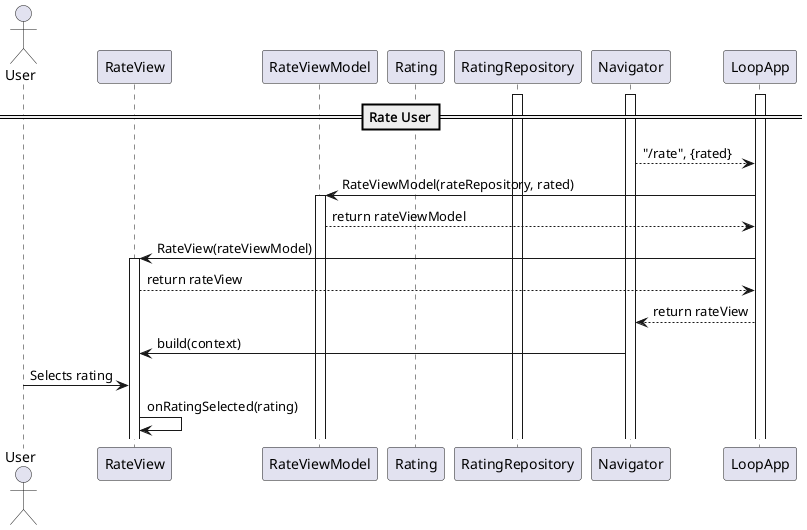

The diagram above was rendered by PlantUML. Its source (embedded in the PNG):
@startuml
actor User

actor User
participant RateView
participant RateViewModel
participant Rating
participant RatingRepository
participant Navigator
participant LoopApp

activate Navigator
activate LoopApp
activate RatingRepository

==Rate User==

Navigator --> LoopApp: "/rate", {rated}
LoopApp -> RateViewModel: RateViewModel(rateRepository, rated)
activate RateViewModel
RateViewModel --> LoopApp: return rateViewModel
LoopApp -> RateView: RateView(rateViewModel)
activate RateView
RateView --> LoopApp: return rateView
LoopApp --> Navigator: return rateView
Navigator -> RateView: build(context)
User -> RateView: Selects rating
RateView -> RateView: onRatingSelected(rating)


' User -> RateView: Selects report reason
' ReportView -> RateView: ReasonSelected(reason)
' opt
'     User -> ReportView: Enter description
'     ReportView -> ReportView: onDescriptionChanged(description)
' end
' User -> ReportView: Presses "Submit"
' ReportView -> ReportView: onSubmitPressed()
' ReportView -> ReportConfirmationDialog: ReportConfirmationDialog(report, onConfirm, onCancel)
' activate ReportConfirmationDialog
' alt Confirm
'     ReportConfirmationDialog -> ReportView: onConfirm()
'     ReportView -> ReportViewModel: submitReport()
'     ReportViewModel -> Report: Report(reportee, reason, description)
'     activate Report
'     Report --> ReportViewModel: return report
'     ReportViewModel -> ReportRepository: createReport(report)
'     ReportRepository --> ReportViewModel
'     ReportViewModel --> ReportView
'     ReportView -> ReportView: onReportSubmitted()
'     ReportView -> ReportView: showSuccessMessage()
'     deactivate Report
' else Cancel
'     ReportConfirmationDialog -> ReportView: onCancel()
'     deactivate ReportConfirmationDialog
'     ReportView -> Navigator: pop()
' end

@enduml